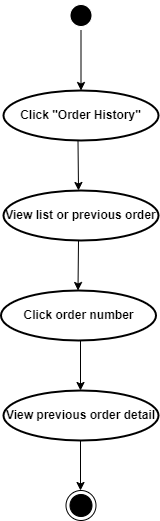

The diagram above was exported from draw.io. Its source (the exported page's mxGraphModel, read from the mxfile embedded in the PNG):
<mxGraphModel dx="880" dy="518" grid="0" gridSize="10" guides="1" tooltips="1" connect="1" arrows="1" fold="1" page="0" pageScale="1" pageWidth="827" pageHeight="1169" math="0" shadow="0">
  <root>
    <mxCell id="0" />
    <mxCell id="1" parent="0" />
    <mxCell id="cUw-XCNWuE2lAWFHY1lB-1" value="" style="ellipse;html=1;shape=endState;fillColor=#000000;strokeColor=#FFFFFF;" vertex="1" parent="1">
      <mxGeometry x="92.5" y="50" width="30" height="30" as="geometry" />
    </mxCell>
    <mxCell id="cUw-XCNWuE2lAWFHY1lB-4" value="Click &quot;Order History&quot;" style="strokeWidth=2;html=1;shape=mxgraph.flowchart.start_1;whiteSpace=wrap;rotation=0;fontStyle=1" vertex="1" parent="1">
      <mxGeometry x="30" y="140" width="155" height="50" as="geometry" />
    </mxCell>
    <mxCell id="cUw-XCNWuE2lAWFHY1lB-5" value="Click order number" style="strokeWidth=2;html=1;shape=mxgraph.flowchart.start_1;whiteSpace=wrap;rotation=0;fontStyle=1" vertex="1" parent="1">
      <mxGeometry x="27.5" y="340" width="155" height="50" as="geometry" />
    </mxCell>
    <mxCell id="cUw-XCNWuE2lAWFHY1lB-6" value="View list or previous order" style="strokeWidth=2;html=1;shape=mxgraph.flowchart.start_1;whiteSpace=wrap;rotation=0;fontStyle=1" vertex="1" parent="1">
      <mxGeometry x="30" y="240" width="155" height="50" as="geometry" />
    </mxCell>
    <mxCell id="cUw-XCNWuE2lAWFHY1lB-7" value="View previous order detail" style="strokeWidth=2;html=1;shape=mxgraph.flowchart.start_1;whiteSpace=wrap;rotation=0;fontStyle=1" vertex="1" parent="1">
      <mxGeometry x="30" y="440" width="155" height="50" as="geometry" />
    </mxCell>
    <mxCell id="cUw-XCNWuE2lAWFHY1lB-8" value="" style="endArrow=classic;html=1;rounded=0;" edge="1" parent="1" source="cUw-XCNWuE2lAWFHY1lB-1" target="cUw-XCNWuE2lAWFHY1lB-4">
      <mxGeometry width="50" height="50" relative="1" as="geometry">
        <mxPoint x="390" y="290" as="sourcePoint" />
        <mxPoint x="440" y="240" as="targetPoint" />
      </mxGeometry>
    </mxCell>
    <mxCell id="cUw-XCNWuE2lAWFHY1lB-9" value="" style="endArrow=classic;html=1;rounded=0;" edge="1" parent="1">
      <mxGeometry width="50" height="50" relative="1" as="geometry">
        <mxPoint x="107" y="390" as="sourcePoint" />
        <mxPoint x="107" y="440" as="targetPoint" />
      </mxGeometry>
    </mxCell>
    <mxCell id="cUw-XCNWuE2lAWFHY1lB-10" value="" style="endArrow=classic;html=1;rounded=0;" edge="1" parent="1">
      <mxGeometry width="50" height="50" relative="1" as="geometry">
        <mxPoint x="105" y="290" as="sourcePoint" />
        <mxPoint x="104.5" y="340" as="targetPoint" />
      </mxGeometry>
    </mxCell>
    <mxCell id="cUw-XCNWuE2lAWFHY1lB-11" value="" style="endArrow=classic;html=1;rounded=0;" edge="1" parent="1">
      <mxGeometry width="50" height="50" relative="1" as="geometry">
        <mxPoint x="104.5" y="190" as="sourcePoint" />
        <mxPoint x="105" y="240" as="targetPoint" />
      </mxGeometry>
    </mxCell>
    <mxCell id="cUw-XCNWuE2lAWFHY1lB-13" value="" style="ellipse;html=1;shape=endState;fillColor=#000000;strokeColor=#000000;" vertex="1" parent="1">
      <mxGeometry x="92.5" y="540" width="30" height="30" as="geometry" />
    </mxCell>
    <mxCell id="cUw-XCNWuE2lAWFHY1lB-14" value="" style="endArrow=classic;html=1;rounded=0;" edge="1" parent="1">
      <mxGeometry width="50" height="50" relative="1" as="geometry">
        <mxPoint x="107" y="490" as="sourcePoint" />
        <mxPoint x="107" y="540" as="targetPoint" />
      </mxGeometry>
    </mxCell>
  </root>
</mxGraphModel>